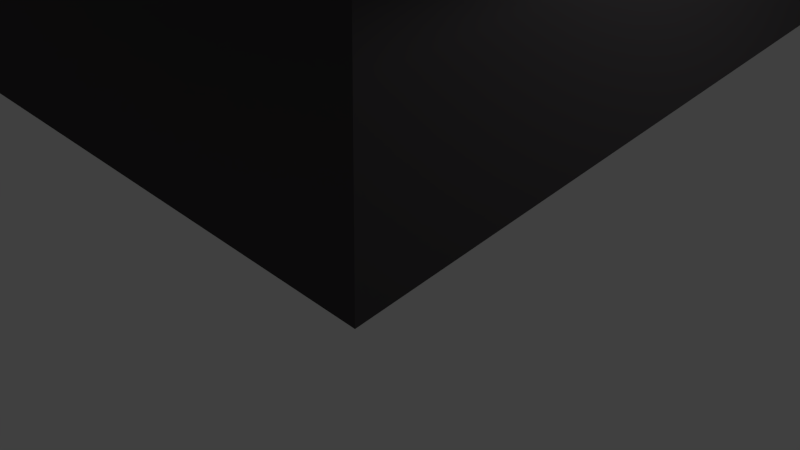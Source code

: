 # Source: tree_pine_01.blend  (saved by Blender 2.75.0; exported with 4.5.12 LTS)
import bpy
from mathutils import Matrix  # noqa: F401  (used for matrix-valued properties, if any)

bpy.ops.wm.read_factory_settings(use_empty=True)
scene = bpy.context.scene
scene.name = 'Scene'

# ---- collections
col_collection_1 = bpy.data.collections.new('Collection 1'); scene.collection.children.link(col_collection_1)

# ---- materials (node trees are filled in below, after node groups)
mat_tr_pine_bark = bpy.data.materials.new('tr_pine_bark')
mat_tr_pine_bark.alpha_threshold = 0.0
mat_tr_pine_bark.use_transparent_shadow = False
mat_tr_pine_bark.diffuse_color = (0.1329, 0.1247, 0.1283, 1.0)
mat_tr_pine_bark.specular_color = (1.0, 0.3357, 0.1895)
mat_tr_pine_bark.roughness = 0.5
mat_tr_pine_bark.line_color = (0.0, 0.0, 0.0, 1.0)
mat_tr_pine_green = bpy.data.materials.new('tr_pine_green')
mat_tr_pine_green.alpha_threshold = 0.0
mat_tr_pine_green.use_transparent_shadow = False
mat_tr_pine_green.diffuse_color = (0.06681, 0.06185, 0.06555, 1.0)
mat_tr_pine_green.specular_color = (0.1523, 0.1508, 0.1463)
mat_tr_pine_green.roughness = 0.5
mat_tr_pine_green.line_color = (0.0, 0.0, 0.0, 1.0)

# ---- material node trees

# ---- world
world_world = bpy.data.worlds.new('World'); scene.world = world_world
world_world.color = (0.05088, 0.05088, 0.05088)
world_world.use_sun_shadow = False
world_world.sun_shadow_jitter_overblur = 0.0
world_world.cycles.sampling_method = 'MANUAL'
world_world.cycles.sample_map_resolution = 256

# ---- cameras
cam_camera = bpy.data.cameras.new('Camera')
cam_camera.clip_end = 100.0
cam_camera.lens = 35.0
cam_camera.sensor_width = 32.0
cam_camera.sensor_height = 18.0
cam_camera.ortho_scale = 7.314
cam_camera.dof.focus_distance = 0.0
cam_camera.dof.aperture_fstop = 128.0

# ---- lights
light_lamp = bpy.data.lights.new('Lamp', 'POINT')
light_lamp.transmission_factor = 0.0
light_lamp.cutoff_distance = 30.0
light_lamp.energy = 100.0
light_lamp.shadow_buffer_clip_start = 1.001
light_lamp.shadow_soft_size = 0.1
light_lamp.shadow_maximum_resolution = 0.006
light_lamp.use_absolute_resolution = True
light_lamp.cycles.use_multiple_importance_sampling = False

# ---- meshes
me_tree_pine_01 = bpy.data.meshes.new('_tree_pine_01')
me_tree_pine_01.from_pydata([(-0.4411, 0.0, 1.95), (0.0, 0.4856, 1.95), (0.4411, 0.0, 1.95), (0.0, -0.4856, 1.95), (-0.3309, -0.3642, 1.95), (-0.4411, 0.0, 4.007), (-0.3309, 0.3642, 1.95), (-0.4411, 0.0, -0.107), (0.0, 0.4856, 4.007), (0.3309, 0.3642, 1.95), (0.0, 0.4856, -0.107), (0.4411, 0.0, 4.007), (0.3309, -0.3642, 1.95), (0.4411, 0.0, -0.107), (0.0, -0.4856, 4.007), (0.0, -0.4856, -0.107), (-0.3309, -0.3642, -0.107), (-0.3309, -0.3642, 4.007), (-0.3309, 0.3642, -0.107), (-0.3309, 0.3642, 4.007), (0.3309, -0.3642, -0.107), (0.3309, -0.3642, 4.007), (0.3309, 0.3642, -0.107), (0.3309, 0.3642, 4.007), (-3.874, -3.792, 2.919), (0.1921, -0.1869, 8.988), (-4.135, 3.817, 3.834), (3.751, -3.443, 2.19), (3.49, 4.166, 3.105), (-3.678, -2.97, 5.823), (-0.1411, 0.0, 12.0), (-2.851, 3.003, 5.862), (3.949, -3.479, 6.183), (3.617, 3.215, 6.167), (-1.853, 2.367, 7.76), (1.961, -2.367, 7.94), (-2.31, -1.909, 7.739), (2.419, 1.909, 7.962), (-2.936, -2.411, 9.0), (0.4475, 0.0, 15.0), (-2.741, 2.411, 9.0), (2.411, -3.18, 9.0), (1.821, 2.411, 9.0), (-1.389, 1.174, 11.48), (1.159, -1.59, 11.48), (-1.485, -1.21, 11.48), (0.867, 1.174, 11.48)], [], [(0, 4, 17, 5), (0, 5, 19, 6), (0, 6, 18, 7), (0, 7, 16, 4), (1, 6, 19, 8), (1, 8, 23, 9), (1, 9, 22, 10), (1, 10, 18, 6), (2, 9, 23, 11), (2, 11, 21, 12), (2, 12, 20, 13), (2, 13, 22, 9), (3, 12, 21, 14), (3, 14, 17, 4), (3, 4, 16, 15), (3, 15, 20, 12), (24, 26, 28, 27), (25, 26, 24), (25, 28, 26), (25, 27, 28), (25, 24, 27), (29, 31, 33, 32), (30, 34, 36), (30, 37, 34), (35, 32, 33, 37), (36, 29, 32, 35), (37, 33, 31, 34), (30, 35, 37), (30, 36, 35), (34, 31, 29, 36), (38, 40, 42, 41), (39, 43, 45), (39, 46, 43), (39, 44, 46), (45, 38, 41, 44), (46, 42, 40, 43), (44, 41, 42, 46), (39, 45, 44), (43, 40, 38, 45)])
me_tree_pine_01.polygons.foreach_set('use_smooth', [1, 1, 1, 1, 1, 1, 1, 1, 1, 1, 1, 1, 1, 1, 1, 1, 0, 0, 0, 0, 0, 0, 0, 0, 0, 0, 0, 0, 0, 0, 0, 0, 0, 0, 0, 0, 0, 0, 0])
me_tree_pine_01.polygons.foreach_set('material_index', [0, 0, 0, 0, 0, 0, 0, 0, 0, 0, 0, 0, 0, 0, 0, 0, 1, 1, 1, 1, 1, 1, 1, 1, 1, 1, 1, 1, 1, 1, 1, 1, 1, 1, 1, 1, 1, 1, 1])
me_tree_pine_01.materials.append(mat_tr_pine_bark)
me_tree_pine_01.materials.append(mat_tr_pine_green)
me_tree_pine_01.use_remesh_preserve_volume = False
me_tree_pine_01.use_remesh_preserve_attributes = False
me_tree_pine_01.use_mirror_vertex_groups = False
me_tree_pine_01.update()

# ---- objects
ob_tree_pine = bpy.data.objects.new('_tree_pine', me_tree_pine_01)
ob_lamp = bpy.data.objects.new('Lamp', light_lamp)
ob_camera = bpy.data.objects.new('Camera', cam_camera)

# ---- transforms, parenting, visibility, modifiers, constraints
ob_tree_pine.location = (0.0, 0.0, 0.0)
ob_tree_pine.lock_scale = (False, True, True)
ob_tree_pine.lineart.crease_threshold = 0.0
ob_lamp.location = (4.076, 1.005, 6.904)
ob_lamp.rotation_euler = (0.6503, 0.05522, 1.866)
ob_lamp.lock_rotations_4d = False
ob_lamp.empty_display_type = 'ARROWS'
ob_lamp.color = (0.0, 0.0, 0.0, 0.0)
ob_lamp.lineart.crease_threshold = 0.0
ob_camera.location = (7.481, -6.508, 5.344)
ob_camera.rotation_euler = (1.109, 0.01082, 0.8149)
ob_camera.lock_rotations_4d = False
ob_camera.empty_display_type = 'ARROWS'
ob_camera.color = (0.0, 0.0, 0.0, 0.0)
ob_camera.display_type = 'WIRE'
ob_camera.lineart.crease_threshold = 0.0

# ---- collection membership
col_collection_1.objects.link(ob_tree_pine)
col_collection_1.objects.link(ob_lamp)
col_collection_1.objects.link(ob_camera)

# ---- scene / render settings (as saved in the file)
scene.camera = ob_camera
scene.frame_start = 1; scene.frame_end = 250; scene.frame_set(1)
scene.render.engine = 'BLENDER_EEVEE_NEXT'
scene.render.resolution_percentage = 50
scene.render.dither_intensity = 0.0
scene.cycles.use_denoising = False
scene.cycles.samples = 10
scene.cycles.sampling_pattern = 'TABULATED_SOBOL'
scene.cycles.light_sampling_threshold = 0.0
scene.cycles.use_adaptive_sampling = False
scene.cycles.use_light_tree = False
scene.cycles.blur_glossy = 0.0
scene.cycles.volume_bounces = 1
scene.cycles.pixel_filter_type = 'GAUSSIAN'
scene.cycles.sample_clamp_indirect = 0.0
scene.view_settings.view_transform = 'Standard'
bpy.context.view_layer.update()
